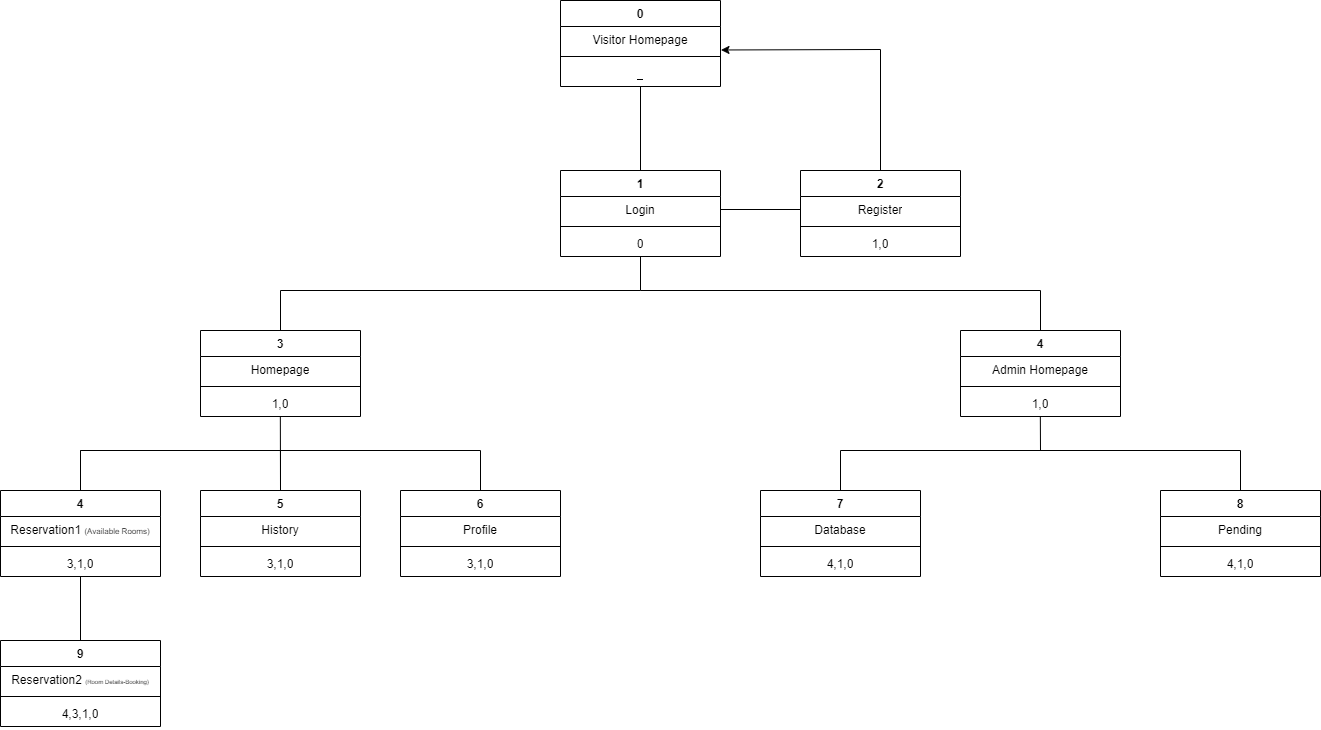

The diagram above was exported from draw.io. Its source (the exported page's mxGraphModel, read from the mxfile embedded in the PNG):
<mxGraphModel dx="1667" dy="439" grid="1" gridSize="10" guides="1" tooltips="1" connect="1" arrows="1" fold="1" page="1" pageScale="1" pageWidth="827" pageHeight="1169" math="0" shadow="0">
  <root>
    <mxCell id="0" />
    <mxCell id="1" parent="0" />
    <mxCell id="kqkCOFiY0E9KrFvbTuZO-6" value="0" style="swimlane;fontStyle=1;align=center;verticalAlign=top;childLayout=stackLayout;horizontal=1;startSize=26;horizontalStack=0;resizeParent=1;resizeParentMax=0;resizeLast=0;collapsible=1;marginBottom=0;whiteSpace=wrap;html=1;" vertex="1" parent="1">
      <mxGeometry x="280" y="270" width="160" height="86" as="geometry" />
    </mxCell>
    <mxCell id="kqkCOFiY0E9KrFvbTuZO-7" value="Visitor Homepage" style="text;strokeColor=none;fillColor=none;align=center;verticalAlign=top;spacingLeft=4;spacingRight=4;overflow=hidden;rotatable=0;points=[[0,0.5],[1,0.5]];portConstraint=eastwest;whiteSpace=wrap;html=1;" vertex="1" parent="kqkCOFiY0E9KrFvbTuZO-6">
      <mxGeometry y="26" width="160" height="26" as="geometry" />
    </mxCell>
    <mxCell id="kqkCOFiY0E9KrFvbTuZO-8" value="" style="line;strokeWidth=1;fillColor=none;align=left;verticalAlign=middle;spacingTop=-1;spacingLeft=3;spacingRight=3;rotatable=0;labelPosition=right;points=[];portConstraint=eastwest;strokeColor=inherit;" vertex="1" parent="kqkCOFiY0E9KrFvbTuZO-6">
      <mxGeometry y="52" width="160" height="8" as="geometry" />
    </mxCell>
    <mxCell id="kqkCOFiY0E9KrFvbTuZO-9" value="_" style="text;strokeColor=none;fillColor=none;align=center;verticalAlign=top;spacingLeft=4;spacingRight=4;overflow=hidden;rotatable=0;points=[[0,0.5],[1,0.5]];portConstraint=eastwest;whiteSpace=wrap;html=1;" vertex="1" parent="kqkCOFiY0E9KrFvbTuZO-6">
      <mxGeometry y="60" width="160" height="26" as="geometry" />
    </mxCell>
    <mxCell id="kqkCOFiY0E9KrFvbTuZO-10" value="1" style="swimlane;fontStyle=1;align=center;verticalAlign=top;childLayout=stackLayout;horizontal=1;startSize=26;horizontalStack=0;resizeParent=1;resizeParentMax=0;resizeLast=0;collapsible=1;marginBottom=0;whiteSpace=wrap;html=1;" vertex="1" parent="1">
      <mxGeometry x="280" y="440" width="160" height="86" as="geometry" />
    </mxCell>
    <mxCell id="kqkCOFiY0E9KrFvbTuZO-11" value="Login" style="text;strokeColor=none;fillColor=none;align=center;verticalAlign=top;spacingLeft=4;spacingRight=4;overflow=hidden;rotatable=0;points=[[0,0.5],[1,0.5]];portConstraint=eastwest;whiteSpace=wrap;html=1;" vertex="1" parent="kqkCOFiY0E9KrFvbTuZO-10">
      <mxGeometry y="26" width="160" height="26" as="geometry" />
    </mxCell>
    <mxCell id="kqkCOFiY0E9KrFvbTuZO-12" value="" style="line;strokeWidth=1;fillColor=none;align=left;verticalAlign=middle;spacingTop=-1;spacingLeft=3;spacingRight=3;rotatable=0;labelPosition=right;points=[];portConstraint=eastwest;strokeColor=inherit;" vertex="1" parent="kqkCOFiY0E9KrFvbTuZO-10">
      <mxGeometry y="52" width="160" height="8" as="geometry" />
    </mxCell>
    <mxCell id="kqkCOFiY0E9KrFvbTuZO-13" value="0" style="text;strokeColor=none;fillColor=none;align=center;verticalAlign=top;spacingLeft=4;spacingRight=4;overflow=hidden;rotatable=0;points=[[0,0.5],[1,0.5]];portConstraint=eastwest;whiteSpace=wrap;html=1;" vertex="1" parent="kqkCOFiY0E9KrFvbTuZO-10">
      <mxGeometry y="60" width="160" height="26" as="geometry" />
    </mxCell>
    <mxCell id="kqkCOFiY0E9KrFvbTuZO-18" value="2" style="swimlane;fontStyle=1;align=center;verticalAlign=top;childLayout=stackLayout;horizontal=1;startSize=26;horizontalStack=0;resizeParent=1;resizeParentMax=0;resizeLast=0;collapsible=1;marginBottom=0;whiteSpace=wrap;html=1;" vertex="1" parent="1">
      <mxGeometry x="520" y="440" width="160" height="86" as="geometry" />
    </mxCell>
    <mxCell id="kqkCOFiY0E9KrFvbTuZO-19" value="Register" style="text;strokeColor=none;fillColor=none;align=center;verticalAlign=top;spacingLeft=4;spacingRight=4;overflow=hidden;rotatable=0;points=[[0,0.5],[1,0.5]];portConstraint=eastwest;whiteSpace=wrap;html=1;" vertex="1" parent="kqkCOFiY0E9KrFvbTuZO-18">
      <mxGeometry y="26" width="160" height="26" as="geometry" />
    </mxCell>
    <mxCell id="kqkCOFiY0E9KrFvbTuZO-20" value="" style="line;strokeWidth=1;fillColor=none;align=left;verticalAlign=middle;spacingTop=-1;spacingLeft=3;spacingRight=3;rotatable=0;labelPosition=right;points=[];portConstraint=eastwest;strokeColor=inherit;" vertex="1" parent="kqkCOFiY0E9KrFvbTuZO-18">
      <mxGeometry y="52" width="160" height="8" as="geometry" />
    </mxCell>
    <mxCell id="kqkCOFiY0E9KrFvbTuZO-21" value="1,0" style="text;strokeColor=none;fillColor=none;align=center;verticalAlign=top;spacingLeft=4;spacingRight=4;overflow=hidden;rotatable=0;points=[[0,0.5],[1,0.5]];portConstraint=eastwest;whiteSpace=wrap;html=1;" vertex="1" parent="kqkCOFiY0E9KrFvbTuZO-18">
      <mxGeometry y="60" width="160" height="26" as="geometry" />
    </mxCell>
    <mxCell id="kqkCOFiY0E9KrFvbTuZO-22" value="" style="endArrow=none;html=1;rounded=0;" edge="1" parent="1" target="kqkCOFiY0E9KrFvbTuZO-9">
      <mxGeometry width="50" height="50" relative="1" as="geometry">
        <mxPoint x="360" y="440" as="sourcePoint" />
        <mxPoint x="410" y="390" as="targetPoint" />
      </mxGeometry>
    </mxCell>
    <mxCell id="kqkCOFiY0E9KrFvbTuZO-23" value="" style="endArrow=none;html=1;rounded=0;entryX=0;entryY=0.5;entryDx=0;entryDy=0;exitX=1;exitY=0.5;exitDx=0;exitDy=0;" edge="1" parent="1" source="kqkCOFiY0E9KrFvbTuZO-11" target="kqkCOFiY0E9KrFvbTuZO-19">
      <mxGeometry width="50" height="50" relative="1" as="geometry">
        <mxPoint x="360" y="440" as="sourcePoint" />
        <mxPoint x="410" y="390" as="targetPoint" />
      </mxGeometry>
    </mxCell>
    <mxCell id="kqkCOFiY0E9KrFvbTuZO-24" value="" style="endArrow=classic;html=1;rounded=0;entryX=1.003;entryY=0.903;entryDx=0;entryDy=0;entryPerimeter=0;exitX=0.5;exitY=0;exitDx=0;exitDy=0;" edge="1" parent="1" source="kqkCOFiY0E9KrFvbTuZO-18" target="kqkCOFiY0E9KrFvbTuZO-7">
      <mxGeometry width="50" height="50" relative="1" as="geometry">
        <mxPoint x="600" y="317" as="sourcePoint" />
        <mxPoint x="510" y="390" as="targetPoint" />
        <Array as="points">
          <mxPoint x="600" y="319" />
        </Array>
      </mxGeometry>
    </mxCell>
    <mxCell id="kqkCOFiY0E9KrFvbTuZO-25" value="3" style="swimlane;fontStyle=1;align=center;verticalAlign=top;childLayout=stackLayout;horizontal=1;startSize=26;horizontalStack=0;resizeParent=1;resizeParentMax=0;resizeLast=0;collapsible=1;marginBottom=0;whiteSpace=wrap;html=1;" vertex="1" parent="1">
      <mxGeometry x="-80" y="600" width="160" height="86" as="geometry" />
    </mxCell>
    <mxCell id="kqkCOFiY0E9KrFvbTuZO-26" value="Homepage" style="text;strokeColor=none;fillColor=none;align=center;verticalAlign=top;spacingLeft=4;spacingRight=4;overflow=hidden;rotatable=0;points=[[0,0.5],[1,0.5]];portConstraint=eastwest;whiteSpace=wrap;html=1;" vertex="1" parent="kqkCOFiY0E9KrFvbTuZO-25">
      <mxGeometry y="26" width="160" height="26" as="geometry" />
    </mxCell>
    <mxCell id="kqkCOFiY0E9KrFvbTuZO-27" value="" style="line;strokeWidth=1;fillColor=none;align=left;verticalAlign=middle;spacingTop=-1;spacingLeft=3;spacingRight=3;rotatable=0;labelPosition=right;points=[];portConstraint=eastwest;strokeColor=inherit;" vertex="1" parent="kqkCOFiY0E9KrFvbTuZO-25">
      <mxGeometry y="52" width="160" height="8" as="geometry" />
    </mxCell>
    <mxCell id="kqkCOFiY0E9KrFvbTuZO-28" value="1,0" style="text;strokeColor=none;fillColor=none;align=center;verticalAlign=top;spacingLeft=4;spacingRight=4;overflow=hidden;rotatable=0;points=[[0,0.5],[1,0.5]];portConstraint=eastwest;whiteSpace=wrap;html=1;" vertex="1" parent="kqkCOFiY0E9KrFvbTuZO-25">
      <mxGeometry y="60" width="160" height="26" as="geometry" />
    </mxCell>
    <mxCell id="kqkCOFiY0E9KrFvbTuZO-29" value="" style="endArrow=none;html=1;rounded=0;entryX=0.5;entryY=1;entryDx=0;entryDy=0;" edge="1" parent="1" target="kqkCOFiY0E9KrFvbTuZO-10">
      <mxGeometry width="50" height="50" relative="1" as="geometry">
        <mxPoint x="360" y="560" as="sourcePoint" />
        <mxPoint x="410" y="560" as="targetPoint" />
      </mxGeometry>
    </mxCell>
    <mxCell id="kqkCOFiY0E9KrFvbTuZO-30" value="4" style="swimlane;fontStyle=1;align=center;verticalAlign=top;childLayout=stackLayout;horizontal=1;startSize=26;horizontalStack=0;resizeParent=1;resizeParentMax=0;resizeLast=0;collapsible=1;marginBottom=0;whiteSpace=wrap;html=1;" vertex="1" parent="1">
      <mxGeometry x="680" y="600" width="160" height="86" as="geometry" />
    </mxCell>
    <mxCell id="kqkCOFiY0E9KrFvbTuZO-31" value="Admin Homepage" style="text;strokeColor=none;fillColor=none;align=center;verticalAlign=top;spacingLeft=4;spacingRight=4;overflow=hidden;rotatable=0;points=[[0,0.5],[1,0.5]];portConstraint=eastwest;whiteSpace=wrap;html=1;" vertex="1" parent="kqkCOFiY0E9KrFvbTuZO-30">
      <mxGeometry y="26" width="160" height="26" as="geometry" />
    </mxCell>
    <mxCell id="kqkCOFiY0E9KrFvbTuZO-32" value="" style="line;strokeWidth=1;fillColor=none;align=left;verticalAlign=middle;spacingTop=-1;spacingLeft=3;spacingRight=3;rotatable=0;labelPosition=right;points=[];portConstraint=eastwest;strokeColor=inherit;" vertex="1" parent="kqkCOFiY0E9KrFvbTuZO-30">
      <mxGeometry y="52" width="160" height="8" as="geometry" />
    </mxCell>
    <mxCell id="kqkCOFiY0E9KrFvbTuZO-33" value="1,0" style="text;strokeColor=none;fillColor=none;align=center;verticalAlign=top;spacingLeft=4;spacingRight=4;overflow=hidden;rotatable=0;points=[[0,0.5],[1,0.5]];portConstraint=eastwest;whiteSpace=wrap;html=1;" vertex="1" parent="kqkCOFiY0E9KrFvbTuZO-30">
      <mxGeometry y="60" width="160" height="26" as="geometry" />
    </mxCell>
    <mxCell id="kqkCOFiY0E9KrFvbTuZO-34" value="" style="endArrow=none;html=1;rounded=0;exitX=0.5;exitY=0;exitDx=0;exitDy=0;entryX=0.5;entryY=0;entryDx=0;entryDy=0;" edge="1" parent="1" source="kqkCOFiY0E9KrFvbTuZO-25" target="kqkCOFiY0E9KrFvbTuZO-30">
      <mxGeometry width="50" height="50" relative="1" as="geometry">
        <mxPoint x="210" y="570" as="sourcePoint" />
        <mxPoint x="560" y="560" as="targetPoint" />
        <Array as="points">
          <mxPoint y="560" />
          <mxPoint x="360" y="560" />
          <mxPoint x="760" y="560" />
        </Array>
      </mxGeometry>
    </mxCell>
    <mxCell id="kqkCOFiY0E9KrFvbTuZO-36" value="4" style="swimlane;fontStyle=1;align=center;verticalAlign=top;childLayout=stackLayout;horizontal=1;startSize=26;horizontalStack=0;resizeParent=1;resizeParentMax=0;resizeLast=0;collapsible=1;marginBottom=0;whiteSpace=wrap;html=1;" vertex="1" parent="1">
      <mxGeometry x="-280" y="760" width="160" height="86" as="geometry" />
    </mxCell>
    <mxCell id="kqkCOFiY0E9KrFvbTuZO-37" value="Reservation1 &lt;font style=&quot;font-size: 8px;&quot;&gt;(Available Rooms)&lt;/font&gt;" style="text;strokeColor=none;fillColor=none;align=center;verticalAlign=top;spacingLeft=4;spacingRight=4;overflow=hidden;rotatable=0;points=[[0,0.5],[1,0.5]];portConstraint=eastwest;whiteSpace=wrap;html=1;" vertex="1" parent="kqkCOFiY0E9KrFvbTuZO-36">
      <mxGeometry y="26" width="160" height="26" as="geometry" />
    </mxCell>
    <mxCell id="kqkCOFiY0E9KrFvbTuZO-38" value="" style="line;strokeWidth=1;fillColor=none;align=left;verticalAlign=middle;spacingTop=-1;spacingLeft=3;spacingRight=3;rotatable=0;labelPosition=right;points=[];portConstraint=eastwest;strokeColor=inherit;" vertex="1" parent="kqkCOFiY0E9KrFvbTuZO-36">
      <mxGeometry y="52" width="160" height="8" as="geometry" />
    </mxCell>
    <mxCell id="kqkCOFiY0E9KrFvbTuZO-39" value="3,1,0" style="text;strokeColor=none;fillColor=none;align=center;verticalAlign=top;spacingLeft=4;spacingRight=4;overflow=hidden;rotatable=0;points=[[0,0.5],[1,0.5]];portConstraint=eastwest;whiteSpace=wrap;html=1;" vertex="1" parent="kqkCOFiY0E9KrFvbTuZO-36">
      <mxGeometry y="60" width="160" height="26" as="geometry" />
    </mxCell>
    <mxCell id="kqkCOFiY0E9KrFvbTuZO-40" value="5" style="swimlane;fontStyle=1;align=center;verticalAlign=top;childLayout=stackLayout;horizontal=1;startSize=26;horizontalStack=0;resizeParent=1;resizeParentMax=0;resizeLast=0;collapsible=1;marginBottom=0;whiteSpace=wrap;html=1;" vertex="1" parent="1">
      <mxGeometry x="-80" y="760" width="160" height="86" as="geometry" />
    </mxCell>
    <mxCell id="kqkCOFiY0E9KrFvbTuZO-41" value="History" style="text;strokeColor=none;fillColor=none;align=center;verticalAlign=top;spacingLeft=4;spacingRight=4;overflow=hidden;rotatable=0;points=[[0,0.5],[1,0.5]];portConstraint=eastwest;whiteSpace=wrap;html=1;" vertex="1" parent="kqkCOFiY0E9KrFvbTuZO-40">
      <mxGeometry y="26" width="160" height="26" as="geometry" />
    </mxCell>
    <mxCell id="kqkCOFiY0E9KrFvbTuZO-42" value="" style="line;strokeWidth=1;fillColor=none;align=left;verticalAlign=middle;spacingTop=-1;spacingLeft=3;spacingRight=3;rotatable=0;labelPosition=right;points=[];portConstraint=eastwest;strokeColor=inherit;" vertex="1" parent="kqkCOFiY0E9KrFvbTuZO-40">
      <mxGeometry y="52" width="160" height="8" as="geometry" />
    </mxCell>
    <mxCell id="kqkCOFiY0E9KrFvbTuZO-43" value="3,1,0" style="text;strokeColor=none;fillColor=none;align=center;verticalAlign=top;spacingLeft=4;spacingRight=4;overflow=hidden;rotatable=0;points=[[0,0.5],[1,0.5]];portConstraint=eastwest;whiteSpace=wrap;html=1;" vertex="1" parent="kqkCOFiY0E9KrFvbTuZO-40">
      <mxGeometry y="60" width="160" height="26" as="geometry" />
    </mxCell>
    <mxCell id="kqkCOFiY0E9KrFvbTuZO-44" value="6" style="swimlane;fontStyle=1;align=center;verticalAlign=top;childLayout=stackLayout;horizontal=1;startSize=26;horizontalStack=0;resizeParent=1;resizeParentMax=0;resizeLast=0;collapsible=1;marginBottom=0;whiteSpace=wrap;html=1;" vertex="1" parent="1">
      <mxGeometry x="120" y="760" width="160" height="86" as="geometry" />
    </mxCell>
    <mxCell id="kqkCOFiY0E9KrFvbTuZO-45" value="Profile" style="text;strokeColor=none;fillColor=none;align=center;verticalAlign=top;spacingLeft=4;spacingRight=4;overflow=hidden;rotatable=0;points=[[0,0.5],[1,0.5]];portConstraint=eastwest;whiteSpace=wrap;html=1;" vertex="1" parent="kqkCOFiY0E9KrFvbTuZO-44">
      <mxGeometry y="26" width="160" height="26" as="geometry" />
    </mxCell>
    <mxCell id="kqkCOFiY0E9KrFvbTuZO-46" value="" style="line;strokeWidth=1;fillColor=none;align=left;verticalAlign=middle;spacingTop=-1;spacingLeft=3;spacingRight=3;rotatable=0;labelPosition=right;points=[];portConstraint=eastwest;strokeColor=inherit;" vertex="1" parent="kqkCOFiY0E9KrFvbTuZO-44">
      <mxGeometry y="52" width="160" height="8" as="geometry" />
    </mxCell>
    <mxCell id="kqkCOFiY0E9KrFvbTuZO-47" value="3,1,0" style="text;strokeColor=none;fillColor=none;align=center;verticalAlign=top;spacingLeft=4;spacingRight=4;overflow=hidden;rotatable=0;points=[[0,0.5],[1,0.5]];portConstraint=eastwest;whiteSpace=wrap;html=1;" vertex="1" parent="kqkCOFiY0E9KrFvbTuZO-44">
      <mxGeometry y="60" width="160" height="26" as="geometry" />
    </mxCell>
    <mxCell id="kqkCOFiY0E9KrFvbTuZO-48" value="" style="endArrow=none;html=1;rounded=0;entryX=0.499;entryY=1;entryDx=0;entryDy=0;entryPerimeter=0;exitX=0.5;exitY=0;exitDx=0;exitDy=0;" edge="1" parent="1" source="kqkCOFiY0E9KrFvbTuZO-44" target="kqkCOFiY0E9KrFvbTuZO-28">
      <mxGeometry width="50" height="50" relative="1" as="geometry">
        <mxPoint x="200" y="720" as="sourcePoint" />
        <mxPoint x="220" y="660" as="targetPoint" />
        <Array as="points">
          <mxPoint x="200" y="720" />
          <mxPoint x="-200" y="720" />
          <mxPoint y="720" />
          <mxPoint y="760" />
        </Array>
      </mxGeometry>
    </mxCell>
    <mxCell id="kqkCOFiY0E9KrFvbTuZO-49" value="" style="endArrow=none;html=1;rounded=0;exitX=0.5;exitY=0;exitDx=0;exitDy=0;" edge="1" parent="1" source="kqkCOFiY0E9KrFvbTuZO-36">
      <mxGeometry width="50" height="50" relative="1" as="geometry">
        <mxPoint x="-180" y="710" as="sourcePoint" />
        <mxPoint x="-200" y="720" as="targetPoint" />
      </mxGeometry>
    </mxCell>
    <mxCell id="kqkCOFiY0E9KrFvbTuZO-54" value="7" style="swimlane;fontStyle=1;align=center;verticalAlign=top;childLayout=stackLayout;horizontal=1;startSize=26;horizontalStack=0;resizeParent=1;resizeParentMax=0;resizeLast=0;collapsible=1;marginBottom=0;whiteSpace=wrap;html=1;" vertex="1" parent="1">
      <mxGeometry x="480" y="760" width="160" height="86" as="geometry" />
    </mxCell>
    <mxCell id="kqkCOFiY0E9KrFvbTuZO-55" value="Database" style="text;strokeColor=none;fillColor=none;align=center;verticalAlign=top;spacingLeft=4;spacingRight=4;overflow=hidden;rotatable=0;points=[[0,0.5],[1,0.5]];portConstraint=eastwest;whiteSpace=wrap;html=1;" vertex="1" parent="kqkCOFiY0E9KrFvbTuZO-54">
      <mxGeometry y="26" width="160" height="26" as="geometry" />
    </mxCell>
    <mxCell id="kqkCOFiY0E9KrFvbTuZO-56" value="" style="line;strokeWidth=1;fillColor=none;align=left;verticalAlign=middle;spacingTop=-1;spacingLeft=3;spacingRight=3;rotatable=0;labelPosition=right;points=[];portConstraint=eastwest;strokeColor=inherit;" vertex="1" parent="kqkCOFiY0E9KrFvbTuZO-54">
      <mxGeometry y="52" width="160" height="8" as="geometry" />
    </mxCell>
    <mxCell id="kqkCOFiY0E9KrFvbTuZO-57" value="4,1,0" style="text;strokeColor=none;fillColor=none;align=center;verticalAlign=top;spacingLeft=4;spacingRight=4;overflow=hidden;rotatable=0;points=[[0,0.5],[1,0.5]];portConstraint=eastwest;whiteSpace=wrap;html=1;" vertex="1" parent="kqkCOFiY0E9KrFvbTuZO-54">
      <mxGeometry y="60" width="160" height="26" as="geometry" />
    </mxCell>
    <mxCell id="kqkCOFiY0E9KrFvbTuZO-58" value="8" style="swimlane;fontStyle=1;align=center;verticalAlign=top;childLayout=stackLayout;horizontal=1;startSize=26;horizontalStack=0;resizeParent=1;resizeParentMax=0;resizeLast=0;collapsible=1;marginBottom=0;whiteSpace=wrap;html=1;" vertex="1" parent="1">
      <mxGeometry x="880" y="760" width="160" height="86" as="geometry" />
    </mxCell>
    <mxCell id="kqkCOFiY0E9KrFvbTuZO-59" value="Pending" style="text;strokeColor=none;fillColor=none;align=center;verticalAlign=top;spacingLeft=4;spacingRight=4;overflow=hidden;rotatable=0;points=[[0,0.5],[1,0.5]];portConstraint=eastwest;whiteSpace=wrap;html=1;" vertex="1" parent="kqkCOFiY0E9KrFvbTuZO-58">
      <mxGeometry y="26" width="160" height="26" as="geometry" />
    </mxCell>
    <mxCell id="kqkCOFiY0E9KrFvbTuZO-60" value="" style="line;strokeWidth=1;fillColor=none;align=left;verticalAlign=middle;spacingTop=-1;spacingLeft=3;spacingRight=3;rotatable=0;labelPosition=right;points=[];portConstraint=eastwest;strokeColor=inherit;" vertex="1" parent="kqkCOFiY0E9KrFvbTuZO-58">
      <mxGeometry y="52" width="160" height="8" as="geometry" />
    </mxCell>
    <mxCell id="kqkCOFiY0E9KrFvbTuZO-61" value="4,1,0" style="text;strokeColor=none;fillColor=none;align=center;verticalAlign=top;spacingLeft=4;spacingRight=4;overflow=hidden;rotatable=0;points=[[0,0.5],[1,0.5]];portConstraint=eastwest;whiteSpace=wrap;html=1;" vertex="1" parent="kqkCOFiY0E9KrFvbTuZO-58">
      <mxGeometry y="60" width="160" height="26" as="geometry" />
    </mxCell>
    <mxCell id="kqkCOFiY0E9KrFvbTuZO-62" value="" style="endArrow=none;html=1;rounded=0;exitX=0.5;exitY=0;exitDx=0;exitDy=0;entryX=0.5;entryY=0;entryDx=0;entryDy=0;" edge="1" parent="1" source="kqkCOFiY0E9KrFvbTuZO-54" target="kqkCOFiY0E9KrFvbTuZO-58">
      <mxGeometry width="50" height="50" relative="1" as="geometry">
        <mxPoint x="560" y="720" as="sourcePoint" />
        <mxPoint x="960" y="720" as="targetPoint" />
        <Array as="points">
          <mxPoint x="560" y="720" />
          <mxPoint x="960" y="720" />
        </Array>
      </mxGeometry>
    </mxCell>
    <mxCell id="kqkCOFiY0E9KrFvbTuZO-63" value="" style="endArrow=none;html=1;rounded=0;entryX=0.499;entryY=1.003;entryDx=0;entryDy=0;entryPerimeter=0;" edge="1" parent="1" target="kqkCOFiY0E9KrFvbTuZO-33">
      <mxGeometry width="50" height="50" relative="1" as="geometry">
        <mxPoint x="760" y="720" as="sourcePoint" />
        <mxPoint x="780" y="690" as="targetPoint" />
      </mxGeometry>
    </mxCell>
    <mxCell id="kqkCOFiY0E9KrFvbTuZO-64" value="9" style="swimlane;fontStyle=1;align=center;verticalAlign=top;childLayout=stackLayout;horizontal=1;startSize=26;horizontalStack=0;resizeParent=1;resizeParentMax=0;resizeLast=0;collapsible=1;marginBottom=0;whiteSpace=wrap;html=1;" vertex="1" parent="1">
      <mxGeometry x="-280" y="910" width="160" height="86" as="geometry" />
    </mxCell>
    <mxCell id="kqkCOFiY0E9KrFvbTuZO-65" value="Reservation2 &lt;font style=&quot;font-size: 6px;&quot;&gt;(Room Details-Booking)&lt;/font&gt;" style="text;strokeColor=none;fillColor=none;align=center;verticalAlign=top;spacingLeft=4;spacingRight=4;overflow=hidden;rotatable=0;points=[[0,0.5],[1,0.5]];portConstraint=eastwest;whiteSpace=wrap;html=1;" vertex="1" parent="kqkCOFiY0E9KrFvbTuZO-64">
      <mxGeometry y="26" width="160" height="26" as="geometry" />
    </mxCell>
    <mxCell id="kqkCOFiY0E9KrFvbTuZO-66" value="" style="line;strokeWidth=1;fillColor=none;align=left;verticalAlign=middle;spacingTop=-1;spacingLeft=3;spacingRight=3;rotatable=0;labelPosition=right;points=[];portConstraint=eastwest;strokeColor=inherit;" vertex="1" parent="kqkCOFiY0E9KrFvbTuZO-64">
      <mxGeometry y="52" width="160" height="8" as="geometry" />
    </mxCell>
    <mxCell id="kqkCOFiY0E9KrFvbTuZO-67" value="4,3,1,0" style="text;strokeColor=none;fillColor=none;align=center;verticalAlign=top;spacingLeft=4;spacingRight=4;overflow=hidden;rotatable=0;points=[[0,0.5],[1,0.5]];portConstraint=eastwest;whiteSpace=wrap;html=1;" vertex="1" parent="kqkCOFiY0E9KrFvbTuZO-64">
      <mxGeometry y="60" width="160" height="26" as="geometry" />
    </mxCell>
    <mxCell id="kqkCOFiY0E9KrFvbTuZO-76" value="" style="endArrow=none;html=1;rounded=0;entryX=0.5;entryY=1;entryDx=0;entryDy=0;exitX=0.5;exitY=0;exitDx=0;exitDy=0;" edge="1" parent="1" source="kqkCOFiY0E9KrFvbTuZO-64" target="kqkCOFiY0E9KrFvbTuZO-36">
      <mxGeometry width="50" height="50" relative="1" as="geometry">
        <mxPoint x="-80" y="950" as="sourcePoint" />
        <mxPoint x="-30" y="900" as="targetPoint" />
      </mxGeometry>
    </mxCell>
  </root>
</mxGraphModel>